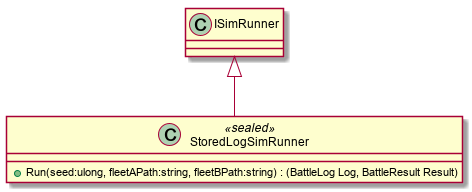

The diagram above was rendered by PlantUML. Its source (embedded in the PNG):
@startuml
class StoredLogSimRunner <<sealed>> {
    + Run(seed:ulong, fleetAPath:string, fleetBPath:string) : (BattleLog Log, BattleResult Result)
}
ISimRunner <|-- StoredLogSimRunner
@enduml